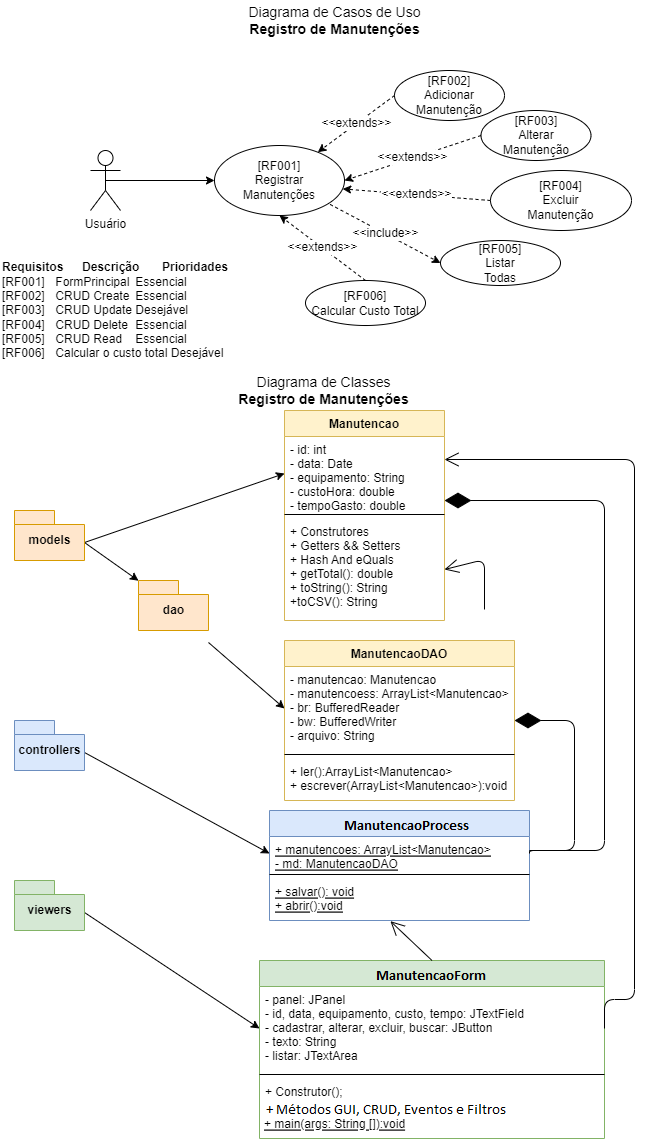

The diagram above was exported from draw.io. Its source (the exported page's mxGraphModel, read from the mxfile embedded in the PNG):
<mxGraphModel dx="1185" dy="635" grid="1" gridSize="10" guides="1" tooltips="1" connect="1" arrows="1" fold="1" page="1" pageScale="1" pageWidth="827" pageHeight="1169" math="0" shadow="0">
  <root>
    <mxCell id="0" />
    <mxCell id="1" parent="0" />
    <mxCell id="UZxMJ1Ae5GSh429aQFD_-1" value="Diagrama de Classes&lt;br style=&quot;font-size: 14px&quot;&gt;&lt;b style=&quot;font-size: 14px&quot;&gt;Registro de Manutenções&lt;/b&gt;" style="text;html=1;strokeColor=none;fillColor=none;align=center;verticalAlign=middle;whiteSpace=wrap;rounded=0;fontSize=14;" parent="1" vertex="1">
      <mxGeometry x="318" y="400" width="191" height="20" as="geometry" />
    </mxCell>
    <mxCell id="UZxMJ1Ae5GSh429aQFD_-2" value="Manutencao" style="swimlane;fontStyle=1;align=center;verticalAlign=top;childLayout=stackLayout;horizontal=1;startSize=26;horizontalStack=0;resizeParent=1;resizeParentMax=0;resizeLast=0;collapsible=1;marginBottom=0;fillColor=#fff2cc;strokeColor=#d6b656;" parent="1" vertex="1">
      <mxGeometry x="374" y="430" width="160" height="210" as="geometry" />
    </mxCell>
    <mxCell id="UZxMJ1Ae5GSh429aQFD_-3" value="- id: int&#10;- data: Date&#10;- equipamento: String&#10;- custoHora: double&#10;- tempoGasto: double" style="text;strokeColor=none;fillColor=none;align=left;verticalAlign=top;spacingLeft=4;spacingRight=4;overflow=hidden;rotatable=0;points=[[0,0.5],[1,0.5]];portConstraint=eastwest;" parent="UZxMJ1Ae5GSh429aQFD_-2" vertex="1">
      <mxGeometry y="26" width="160" height="74" as="geometry" />
    </mxCell>
    <mxCell id="UZxMJ1Ae5GSh429aQFD_-4" value="" style="line;strokeWidth=1;fillColor=none;align=left;verticalAlign=middle;spacingTop=-1;spacingLeft=3;spacingRight=3;rotatable=0;labelPosition=right;points=[];portConstraint=eastwest;" parent="UZxMJ1Ae5GSh429aQFD_-2" vertex="1">
      <mxGeometry y="100" width="160" height="8" as="geometry" />
    </mxCell>
    <mxCell id="UZxMJ1Ae5GSh429aQFD_-5" value="+ Construtores&#10;+ Getters &amp;&amp; Setters&#10;+ Hash And eQuals&#10;+ getTotal(): double&#10;+ toString(): String&#10;+toCSV(): String" style="text;strokeColor=none;fillColor=none;align=left;verticalAlign=top;spacingLeft=4;spacingRight=4;overflow=hidden;rotatable=0;points=[[0,0.5],[1,0.5]];portConstraint=eastwest;" parent="UZxMJ1Ae5GSh429aQFD_-2" vertex="1">
      <mxGeometry y="108" width="160" height="102" as="geometry" />
    </mxCell>
    <mxCell id="UZxMJ1Ae5GSh429aQFD_-7" style="rounded=0;orthogonalLoop=1;jettySize=auto;html=1;exitX=0;exitY=0;exitDx=70;exitDy=32;exitPerimeter=0;entryX=0;entryY=0.5;entryDx=0;entryDy=0;" parent="1" source="UZxMJ1Ae5GSh429aQFD_-6" target="UZxMJ1Ae5GSh429aQFD_-3" edge="1">
      <mxGeometry relative="1" as="geometry" />
    </mxCell>
    <mxCell id="1a46zck59aWihorwviKH-5" style="rounded=0;orthogonalLoop=1;jettySize=auto;html=1;exitX=0;exitY=0;exitDx=70;exitDy=32;exitPerimeter=0;" parent="1" source="UZxMJ1Ae5GSh429aQFD_-6" target="1a46zck59aWihorwviKH-4" edge="1">
      <mxGeometry relative="1" as="geometry" />
    </mxCell>
    <mxCell id="UZxMJ1Ae5GSh429aQFD_-6" value="models" style="shape=folder;fontStyle=1;spacingTop=10;tabWidth=40;tabHeight=14;tabPosition=left;html=1;fillColor=#ffe6cc;strokeColor=#d79b00;" parent="1" vertex="1">
      <mxGeometry x="104" y="530" width="70" height="50" as="geometry" />
    </mxCell>
    <mxCell id="UZxMJ1Ae5GSh429aQFD_-13" value="ProcessaManutencoes" style="swimlane;fontStyle=1;align=center;verticalAlign=top;childLayout=stackLayout;horizontal=1;startSize=26;horizontalStack=0;resizeParent=1;resizeParentMax=0;resizeLast=0;collapsible=1;marginBottom=0;fillColor=#dae8fc;strokeColor=#6c8ebf;" parent="1" vertex="1">
      <mxGeometry x="359" y="830" width="260" height="110" as="geometry" />
    </mxCell>
    <mxCell id="UZxMJ1Ae5GSh429aQFD_-14" value="+ manutencoes: ArrayList&lt;Manutencao&gt;&#10;- md: ManutencaoDAO" style="text;strokeColor=none;fillColor=none;align=left;verticalAlign=top;spacingLeft=4;spacingRight=4;overflow=hidden;rotatable=0;points=[[0,0.5],[1,0.5]];portConstraint=eastwest;fontStyle=4" parent="UZxMJ1Ae5GSh429aQFD_-13" vertex="1">
      <mxGeometry y="26" width="260" height="34" as="geometry" />
    </mxCell>
    <mxCell id="UZxMJ1Ae5GSh429aQFD_-15" value="" style="line;strokeWidth=1;fillColor=none;align=left;verticalAlign=middle;spacingTop=-1;spacingLeft=3;spacingRight=3;rotatable=0;labelPosition=right;points=[];portConstraint=eastwest;" parent="UZxMJ1Ae5GSh429aQFD_-13" vertex="1">
      <mxGeometry y="60" width="260" height="8" as="geometry" />
    </mxCell>
    <mxCell id="UZxMJ1Ae5GSh429aQFD_-16" value="+ salvar(): void&#10;+ abrir():void&#10;" style="text;strokeColor=none;fillColor=none;align=left;verticalAlign=top;spacingLeft=4;spacingRight=4;overflow=hidden;rotatable=0;points=[[0,0.5],[1,0.5]];portConstraint=eastwest;fontStyle=4" parent="UZxMJ1Ae5GSh429aQFD_-13" vertex="1">
      <mxGeometry y="68" width="260" height="42" as="geometry" />
    </mxCell>
    <mxCell id="UZxMJ1Ae5GSh429aQFD_-17" style="rounded=0;orthogonalLoop=1;jettySize=auto;html=1;exitX=0;exitY=0;exitDx=70;exitDy=32;exitPerimeter=0;entryX=0;entryY=0.5;entryDx=0;entryDy=0;" parent="1" source="UZxMJ1Ae5GSh429aQFD_-18" target="UZxMJ1Ae5GSh429aQFD_-14" edge="1">
      <mxGeometry relative="1" as="geometry" />
    </mxCell>
    <mxCell id="UZxMJ1Ae5GSh429aQFD_-18" value="controllers" style="shape=folder;fontStyle=1;spacingTop=10;tabWidth=40;tabHeight=14;tabPosition=left;html=1;fillColor=#dae8fc;strokeColor=#6c8ebf;" parent="1" vertex="1">
      <mxGeometry x="104" y="740" width="70" height="50" as="geometry" />
    </mxCell>
    <mxCell id="UZxMJ1Ae5GSh429aQFD_-20" value="" style="endArrow=diamondThin;endFill=1;endSize=24;html=1;entryX=1;entryY=0.865;entryDx=0;entryDy=0;exitX=1;exitY=0.5;exitDx=0;exitDy=0;edgeStyle=orthogonalEdgeStyle;entryPerimeter=0;" parent="1" source="UZxMJ1Ae5GSh429aQFD_-14" target="UZxMJ1Ae5GSh429aQFD_-3" edge="1">
      <mxGeometry width="160" relative="1" as="geometry">
        <mxPoint x="324" y="610" as="sourcePoint" />
        <mxPoint x="484" y="610" as="targetPoint" />
        <Array as="points">
          <mxPoint x="619" y="870" />
          <mxPoint x="694" y="870" />
          <mxPoint x="694" y="520" />
        </Array>
      </mxGeometry>
    </mxCell>
    <mxCell id="UZxMJ1Ae5GSh429aQFD_-21" value="FormManutencoes" style="swimlane;fontStyle=1;align=center;verticalAlign=top;childLayout=stackLayout;horizontal=1;startSize=26;horizontalStack=0;resizeParent=1;resizeParentMax=0;resizeLast=0;collapsible=1;marginBottom=0;fillColor=#d5e8d4;strokeColor=#82b366;" parent="1" vertex="1">
      <mxGeometry x="349" y="980" width="345" height="178" as="geometry" />
    </mxCell>
    <mxCell id="UZxMJ1Ae5GSh429aQFD_-22" value="&#09;- panel: JPanel&#10;- id, data, equipamento, custo, tempo: JTextField&#10;- cadastrar, alterar, excluir, buscar: JButton&#10;- texto: String&#10;- listar: JTextArea" style="text;strokeColor=none;fillColor=none;align=left;verticalAlign=top;spacingLeft=4;spacingRight=4;overflow=hidden;rotatable=0;points=[[0,0.5],[1,0.5]];portConstraint=eastwest;fontStyle=0" parent="UZxMJ1Ae5GSh429aQFD_-21" vertex="1">
      <mxGeometry y="26" width="345" height="84" as="geometry" />
    </mxCell>
    <mxCell id="UZxMJ1Ae5GSh429aQFD_-23" value="" style="line;strokeWidth=1;fillColor=none;align=left;verticalAlign=middle;spacingTop=-1;spacingLeft=3;spacingRight=3;rotatable=0;labelPosition=right;points=[];portConstraint=eastwest;" parent="UZxMJ1Ae5GSh429aQFD_-21" vertex="1">
      <mxGeometry y="110" width="345" height="8" as="geometry" />
    </mxCell>
    <mxCell id="UZxMJ1Ae5GSh429aQFD_-24" value="+ Construtor();&#10;" style="text;strokeColor=none;fillColor=none;align=left;verticalAlign=top;spacingLeft=4;spacingRight=4;overflow=hidden;rotatable=0;points=[[0,0.5],[1,0.5]];portConstraint=eastwest;fontStyle=0" parent="UZxMJ1Ae5GSh429aQFD_-21" vertex="1">
      <mxGeometry y="118" width="345" height="30" as="geometry" />
    </mxCell>
    <mxCell id="UZxMJ1Ae5GSh429aQFD_-27" value="+ main(args: String []):void" style="text;align=left;fontStyle=4;verticalAlign=middle;spacingLeft=3;spacingRight=3;strokeColor=none;rotatable=0;points=[[0,0.5],[1,0.5]];portConstraint=eastwest;" parent="UZxMJ1Ae5GSh429aQFD_-21" vertex="1">
      <mxGeometry y="148" width="345" height="30" as="geometry" />
    </mxCell>
    <mxCell id="UZxMJ1Ae5GSh429aQFD_-25" style="rounded=0;orthogonalLoop=1;jettySize=auto;html=1;exitX=0;exitY=0;exitDx=70;exitDy=32;exitPerimeter=0;entryX=0;entryY=0.5;entryDx=0;entryDy=0;" parent="1" source="UZxMJ1Ae5GSh429aQFD_-26" target="UZxMJ1Ae5GSh429aQFD_-22" edge="1">
      <mxGeometry relative="1" as="geometry" />
    </mxCell>
    <mxCell id="UZxMJ1Ae5GSh429aQFD_-26" value="viewers" style="shape=folder;fontStyle=1;spacingTop=10;tabWidth=40;tabHeight=14;tabPosition=left;html=1;fillColor=#d5e8d4;strokeColor=#82b366;" parent="1" vertex="1">
      <mxGeometry x="104" y="900" width="70" height="50" as="geometry" />
    </mxCell>
    <mxCell id="UZxMJ1Ae5GSh429aQFD_-28" value="" style="endArrow=open;endFill=1;endSize=12;html=1;exitX=0.5;exitY=0;exitDx=0;exitDy=0;entryX=0.465;entryY=1.016;entryDx=0;entryDy=0;entryPerimeter=0;" parent="1" source="UZxMJ1Ae5GSh429aQFD_-21" target="UZxMJ1Ae5GSh429aQFD_-16" edge="1">
      <mxGeometry width="160" relative="1" as="geometry">
        <mxPoint x="486" y="820" as="sourcePoint" />
        <mxPoint x="494" y="820" as="targetPoint" />
      </mxGeometry>
    </mxCell>
    <mxCell id="UZxMJ1Ae5GSh429aQFD_-29" value="" style="endArrow=open;endFill=1;endSize=12;html=1;exitX=1;exitY=0.5;exitDx=0;exitDy=0;edgeStyle=orthogonalEdgeStyle;" parent="1" source="UZxMJ1Ae5GSh429aQFD_-22" target="UZxMJ1Ae5GSh429aQFD_-3" edge="1">
      <mxGeometry width="160" relative="1" as="geometry">
        <mxPoint x="614" y="858" as="sourcePoint" />
        <mxPoint x="548" y="479.02" as="targetPoint" />
        <Array as="points">
          <mxPoint x="724" y="1019" />
          <mxPoint x="724" y="479" />
        </Array>
      </mxGeometry>
    </mxCell>
    <mxCell id="UZxMJ1Ae5GSh429aQFD_-30" value="Diagrama de Casos de Uso&lt;br style=&quot;font-size: 14px&quot;&gt;&lt;b style=&quot;font-size: 14px&quot;&gt;Registro de Manutenções&lt;/b&gt;" style="text;html=1;strokeColor=none;fillColor=none;align=center;verticalAlign=middle;whiteSpace=wrap;rounded=0;fontSize=14;" parent="1" vertex="1">
      <mxGeometry x="329" y="20" width="191" height="40" as="geometry" />
    </mxCell>
    <mxCell id="UZxMJ1Ae5GSh429aQFD_-38" style="edgeStyle=none;rounded=0;orthogonalLoop=1;jettySize=auto;html=1;exitX=0.5;exitY=0.5;exitDx=0;exitDy=0;exitPerimeter=0;entryX=0;entryY=0.5;entryDx=0;entryDy=0;fontSize=12;" parent="1" source="UZxMJ1Ae5GSh429aQFD_-31" target="UZxMJ1Ae5GSh429aQFD_-33" edge="1">
      <mxGeometry relative="1" as="geometry" />
    </mxCell>
    <mxCell id="UZxMJ1Ae5GSh429aQFD_-31" value="Usuário" style="shape=umlActor;verticalLabelPosition=bottom;verticalAlign=top;html=1;fontSize=12;" parent="1" vertex="1">
      <mxGeometry x="180" y="170" width="30" height="60" as="geometry" />
    </mxCell>
    <mxCell id="UZxMJ1Ae5GSh429aQFD_-37" value="&amp;lt;&amp;lt;include&amp;gt;&amp;gt;" style="edgeStyle=none;rounded=0;orthogonalLoop=1;jettySize=auto;html=1;exitX=0.889;exitY=0.841;exitDx=0;exitDy=0;fontSize=12;dashed=1;exitPerimeter=0;entryX=0;entryY=0.5;entryDx=0;entryDy=0;" parent="1" source="UZxMJ1Ae5GSh429aQFD_-33" target="UZxMJ1Ae5GSh429aQFD_-41" edge="1">
      <mxGeometry relative="1" as="geometry">
        <mxPoint x="520" y="270" as="targetPoint" />
      </mxGeometry>
    </mxCell>
    <mxCell id="UZxMJ1Ae5GSh429aQFD_-33" value="[RF001]&lt;br&gt;Registrar&lt;br&gt;Manutenções" style="ellipse;whiteSpace=wrap;html=1;fontSize=12;align=center;" parent="1" vertex="1">
      <mxGeometry x="304" y="165" width="130" height="70" as="geometry" />
    </mxCell>
    <mxCell id="UZxMJ1Ae5GSh429aQFD_-34" value="[RF002]&lt;br&gt;Adicionar Manutenção" style="ellipse;whiteSpace=wrap;html=1;fontSize=12;align=center;" parent="1" vertex="1">
      <mxGeometry x="484" y="90" width="110" height="50" as="geometry" />
    </mxCell>
    <mxCell id="UZxMJ1Ae5GSh429aQFD_-35" value="[RF004]&lt;br&gt;Excluir&lt;br&gt;Manutenção" style="ellipse;whiteSpace=wrap;html=1;fontSize=12;align=center;" parent="1" vertex="1">
      <mxGeometry x="580" y="190" width="141" height="60" as="geometry" />
    </mxCell>
    <mxCell id="UZxMJ1Ae5GSh429aQFD_-36" value="[RF003]&lt;br&gt;Alterar&lt;br&gt;Manutenção" style="ellipse;whiteSpace=wrap;html=1;fontSize=12;align=center;" parent="1" vertex="1">
      <mxGeometry x="570.5" y="130" width="110" height="50" as="geometry" />
    </mxCell>
    <mxCell id="UZxMJ1Ae5GSh429aQFD_-42" value="&amp;lt;&amp;lt;extends&amp;gt;&amp;gt;" style="edgeStyle=none;rounded=0;orthogonalLoop=1;jettySize=auto;html=1;exitX=0;exitY=0.5;exitDx=0;exitDy=0;dashed=1;fontSize=12;" parent="1" source="UZxMJ1Ae5GSh429aQFD_-34" target="UZxMJ1Ae5GSh429aQFD_-33" edge="1">
      <mxGeometry relative="1" as="geometry" />
    </mxCell>
    <mxCell id="UZxMJ1Ae5GSh429aQFD_-41" value="[RF005]&lt;br&gt;Listar&lt;br&gt;Todas" style="ellipse;whiteSpace=wrap;html=1;fontSize=12;align=center;" parent="1" vertex="1">
      <mxGeometry x="530" y="260" width="120" height="45" as="geometry" />
    </mxCell>
    <mxCell id="1a46zck59aWihorwviKH-1" value="[RF006]&lt;br&gt;Calcular Custo Total" style="ellipse;whiteSpace=wrap;html=1;fontSize=12;align=center;" parent="1" vertex="1">
      <mxGeometry x="395" y="300" width="120" height="45" as="geometry" />
    </mxCell>
    <mxCell id="1a46zck59aWihorwviKH-2" value="&amp;lt;&amp;lt;extends&amp;gt;&amp;gt;" style="edgeStyle=none;rounded=0;orthogonalLoop=1;jettySize=auto;html=1;exitX=0.5;exitY=0;exitDx=0;exitDy=0;dashed=1;fontSize=12;entryX=0.5;entryY=1;entryDx=0;entryDy=0;" parent="1" source="1a46zck59aWihorwviKH-1" target="UZxMJ1Ae5GSh429aQFD_-33" edge="1">
      <mxGeometry relative="1" as="geometry">
        <mxPoint x="482.0995998592166" y="316.7698532817128" as="sourcePoint" />
        <mxPoint x="409.13390221252143" y="241.0115886847309" as="targetPoint" />
      </mxGeometry>
    </mxCell>
    <mxCell id="1a46zck59aWihorwviKH-3" value="&lt;b&gt;Requisitos&lt;span style=&quot;white-space: pre&quot;&gt;&#09;&lt;/span&gt;Descrição&lt;span style=&quot;white-space: pre&quot;&gt;&#09;&lt;/span&gt;Prioridades&lt;/b&gt;&lt;br&gt;[RF001]&lt;span style=&quot;white-space: pre&quot;&gt;&#09;&lt;/span&gt;FormPrincipal&lt;span style=&quot;white-space: pre&quot;&gt;&#09;&lt;/span&gt;Essencial&lt;br&gt;&lt;span&gt;[RF002]&lt;span style=&quot;white-space: pre&quot;&gt;&#09;&lt;/span&gt;CRUD Create&lt;span style=&quot;white-space: pre&quot;&gt;&#09;&lt;/span&gt;&lt;/span&gt;&lt;span&gt;Essencial&lt;/span&gt;&lt;br&gt;&lt;div&gt;&lt;span&gt;[RF003]&lt;span style=&quot;white-space: pre&quot;&gt;&#09;&lt;/span&gt;CRUD Update&lt;span style=&quot;white-space: pre&quot;&gt;&#09;&lt;/span&gt;&lt;/span&gt;&lt;span&gt;Desejável&lt;/span&gt;&lt;/div&gt;[RF004]&lt;span style=&quot;white-space: pre&quot;&gt;&#09;&lt;/span&gt;CRUD Delete&lt;span style=&quot;white-space: pre&quot;&gt;&#09;&lt;/span&gt;Essencial&lt;br&gt;[RF005]&lt;span style=&quot;white-space: pre&quot;&gt;&#09;&lt;/span&gt;CRUD Read&lt;span style=&quot;white-space: pre&quot;&gt;&#09;&lt;/span&gt;Essencial&lt;br&gt;[RF006]&lt;span style=&quot;white-space: pre;&quot;&gt;&#09;&lt;/span&gt;Calcular o custo total Desejável" style="text;html=1;strokeColor=none;fillColor=none;align=left;verticalAlign=middle;whiteSpace=wrap;rounded=0;" parent="1" vertex="1">
      <mxGeometry x="90" y="270" width="250" height="120" as="geometry" />
    </mxCell>
    <mxCell id="1a46zck59aWihorwviKH-10" style="edgeStyle=none;rounded=0;orthogonalLoop=1;jettySize=auto;html=1;exitX=0;exitY=0;exitDx=70;exitDy=32;exitPerimeter=0;entryX=0;entryY=0.5;entryDx=0;entryDy=0;" parent="1" target="1a46zck59aWihorwviKH-7" edge="1">
      <mxGeometry relative="1" as="geometry">
        <mxPoint x="298" y="662.0000000000002" as="sourcePoint" />
      </mxGeometry>
    </mxCell>
    <mxCell id="1a46zck59aWihorwviKH-4" value="dao" style="shape=folder;fontStyle=1;spacingTop=10;tabWidth=40;tabHeight=14;tabPosition=left;html=1;fillColor=#ffe6cc;strokeColor=#d79b00;" parent="1" vertex="1">
      <mxGeometry x="228" y="600" width="70" height="50" as="geometry" />
    </mxCell>
    <mxCell id="1a46zck59aWihorwviKH-6" value="ManutencaoDAO" style="swimlane;fontStyle=1;align=center;verticalAlign=top;childLayout=stackLayout;horizontal=1;startSize=26;horizontalStack=0;resizeParent=1;resizeParentMax=0;resizeLast=0;collapsible=1;marginBottom=0;fontSize=12;fillColor=#fff2cc;strokeColor=#d6b656;" parent="1" vertex="1">
      <mxGeometry x="374" y="660" width="230" height="160" as="geometry" />
    </mxCell>
    <mxCell id="1a46zck59aWihorwviKH-7" value="- manutencao: Manutencao&#10;- manutencoess: ArrayList&lt;Manutencao&gt;&#10;- br: BufferedReader&#10;- bw: BufferedWriter&#10;- arquivo: String" style="text;strokeColor=none;fillColor=none;align=left;verticalAlign=top;spacingLeft=4;spacingRight=4;overflow=hidden;rotatable=0;points=[[0,0.5],[1,0.5]];portConstraint=eastwest;" parent="1a46zck59aWihorwviKH-6" vertex="1">
      <mxGeometry y="26" width="230" height="84" as="geometry" />
    </mxCell>
    <mxCell id="1a46zck59aWihorwviKH-8" value="" style="line;strokeWidth=1;fillColor=none;align=left;verticalAlign=middle;spacingTop=-1;spacingLeft=3;spacingRight=3;rotatable=0;labelPosition=right;points=[];portConstraint=eastwest;" parent="1a46zck59aWihorwviKH-6" vertex="1">
      <mxGeometry y="110" width="230" height="8" as="geometry" />
    </mxCell>
    <mxCell id="1a46zck59aWihorwviKH-9" value="+ ler():ArrayList&lt;Manutencao&gt;&#10;+ escrever(ArrayList&lt;Manutencao&gt;):void" style="text;strokeColor=none;fillColor=none;align=left;verticalAlign=top;spacingLeft=4;spacingRight=4;overflow=hidden;rotatable=0;points=[[0,0.5],[1,0.5]];portConstraint=eastwest;" parent="1a46zck59aWihorwviKH-6" vertex="1">
      <mxGeometry y="118" width="230" height="42" as="geometry" />
    </mxCell>
    <mxCell id="1a46zck59aWihorwviKH-11" value="" style="endArrow=diamondThin;endFill=1;endSize=24;html=1;edgeStyle=orthogonalEdgeStyle;" parent="1" source="UZxMJ1Ae5GSh429aQFD_-13" target="1a46zck59aWihorwviKH-7" edge="1">
      <mxGeometry width="160" relative="1" as="geometry">
        <mxPoint x="629" y="883" as="sourcePoint" />
        <mxPoint x="544" y="560.01" as="targetPoint" />
        <Array as="points">
          <mxPoint x="664" y="870" />
          <mxPoint x="664" y="740" />
        </Array>
      </mxGeometry>
    </mxCell>
    <mxCell id="1a46zck59aWihorwviKH-12" value="" style="endArrow=open;endFill=1;endSize=12;html=1;entryX=1;entryY=0.5;entryDx=0;entryDy=0;" parent="1" target="UZxMJ1Ae5GSh429aQFD_-5" edge="1">
      <mxGeometry width="160" relative="1" as="geometry">
        <mxPoint x="574" y="629" as="sourcePoint" />
        <mxPoint x="489.9000000000001" y="940.992" as="targetPoint" />
        <Array as="points">
          <mxPoint x="574" y="579" />
        </Array>
      </mxGeometry>
    </mxCell>
    <mxCell id="1a46zck59aWihorwviKH-14" value="&amp;lt;&amp;lt;extends&amp;gt;&amp;gt;" style="edgeStyle=none;rounded=0;orthogonalLoop=1;jettySize=auto;html=1;exitX=0;exitY=0.5;exitDx=0;exitDy=0;dashed=1;fontSize=12;entryX=1;entryY=0.5;entryDx=0;entryDy=0;" parent="1" source="UZxMJ1Ae5GSh429aQFD_-36" target="UZxMJ1Ae5GSh429aQFD_-33" edge="1">
      <mxGeometry relative="1" as="geometry">
        <mxPoint x="494.0000000000002" y="125" as="sourcePoint" />
        <mxPoint x="417.36885286903635" y="181.74830734021202" as="targetPoint" />
      </mxGeometry>
    </mxCell>
    <mxCell id="1a46zck59aWihorwviKH-15" value="&amp;lt;&amp;lt;extends&amp;gt;&amp;gt;" style="edgeStyle=none;rounded=0;orthogonalLoop=1;jettySize=auto;html=1;exitX=0;exitY=0.5;exitDx=0;exitDy=0;dashed=1;fontSize=12;entryX=0.986;entryY=0.62;entryDx=0;entryDy=0;entryPerimeter=0;" parent="1" source="UZxMJ1Ae5GSh429aQFD_-35" target="UZxMJ1Ae5GSh429aQFD_-33" edge="1">
      <mxGeometry relative="1" as="geometry">
        <mxPoint x="494.0000000000002" y="125" as="sourcePoint" />
        <mxPoint x="417.36885286903635" y="181.74830734021202" as="targetPoint" />
      </mxGeometry>
    </mxCell>
  </root>
</mxGraphModel>